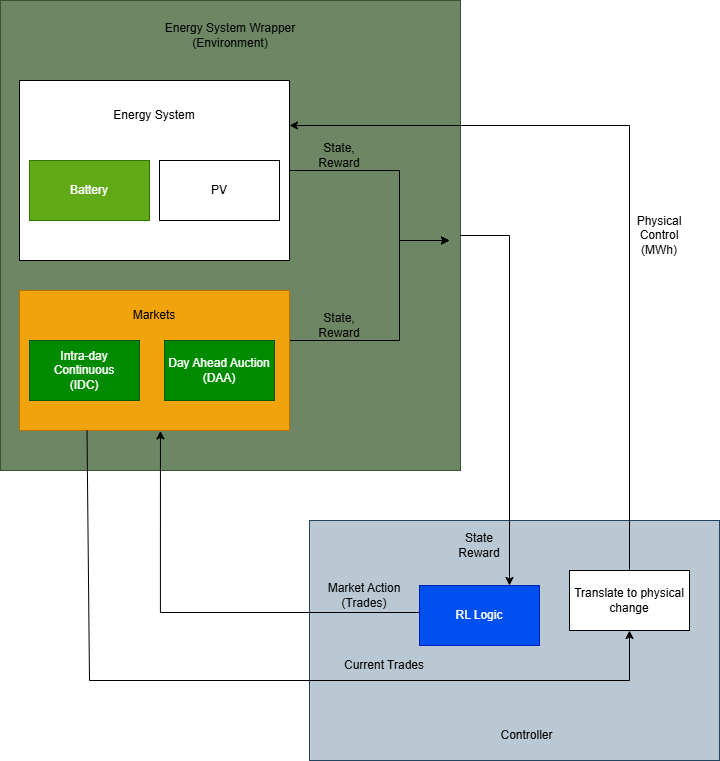

The diagram above was exported from draw.io. Its source (the exported page's mxGraphModel, read from the mxfile embedded in the PNG):
<mxGraphModel dx="843" dy="913" grid="1" gridSize="10" guides="1" tooltips="1" connect="1" arrows="1" fold="1" page="1" pageScale="1" pageWidth="850" pageHeight="1100" math="0" shadow="0">
  <root>
    <mxCell id="0" />
    <mxCell id="1" parent="0" />
    <mxCell id="HAIFVcwT4IQGkH-t8A_b-20" parent="1" style="rounded=0;whiteSpace=wrap;html=1;fillColor=#6d8764;fontColor=#ffffff;strokeColor=#3A5431;" value="" vertex="1">
      <mxGeometry height="470" width="460" x="31" y="90" as="geometry" />
    </mxCell>
    <mxCell id="HAIFVcwT4IQGkH-t8A_b-9" edge="1" parent="1" source="HAIFVcwT4IQGkH-t8A_b-6" style="edgeStyle=orthogonalEdgeStyle;rounded=0;orthogonalLoop=1;jettySize=auto;html=1;">
      <mxGeometry relative="1" as="geometry">
        <Array as="points">
          <mxPoint x="430" y="260" />
          <mxPoint x="430" y="330" />
        </Array>
        <mxPoint x="480" y="330" as="targetPoint" />
      </mxGeometry>
    </mxCell>
    <mxCell id="HAIFVcwT4IQGkH-t8A_b-6" parent="1" style="rounded=0;whiteSpace=wrap;html=1;" value="" vertex="1">
      <mxGeometry height="180" width="270" x="50" y="170" as="geometry" />
    </mxCell>
    <mxCell id="HAIFVcwT4IQGkH-t8A_b-8" edge="1" parent="1" source="HAIFVcwT4IQGkH-t8A_b-3" style="edgeStyle=orthogonalEdgeStyle;rounded=0;orthogonalLoop=1;jettySize=auto;html=1;">
      <mxGeometry relative="1" as="geometry">
        <Array as="points">
          <mxPoint x="430" y="430" />
          <mxPoint x="430" y="330" />
        </Array>
        <mxPoint x="480" y="330" as="targetPoint" />
      </mxGeometry>
    </mxCell>
    <mxCell id="HAIFVcwT4IQGkH-t8A_b-3" parent="1" style="rounded=0;whiteSpace=wrap;html=1;fillColor=#f0a30a;fontColor=#000000;strokeColor=#BD7000;" value="" vertex="1">
      <mxGeometry height="140" width="270" x="50" y="380" as="geometry" />
    </mxCell>
    <mxCell id="HAIFVcwT4IQGkH-t8A_b-4" parent="1" style="rounded=0;whiteSpace=wrap;html=1;" value="PV" vertex="1">
      <mxGeometry height="60" width="120" x="190" y="250" as="geometry" />
    </mxCell>
    <mxCell id="HAIFVcwT4IQGkH-t8A_b-5" parent="1" style="rounded=0;whiteSpace=wrap;html=1;fillColor=#60a917;fontColor=#ffffff;strokeColor=#2D7600;" value="Battery" vertex="1">
      <mxGeometry height="60" width="120" x="60" y="250" as="geometry" />
    </mxCell>
    <mxCell id="HAIFVcwT4IQGkH-t8A_b-7" parent="1" style="text;html=1;whiteSpace=wrap;strokeColor=none;fillColor=none;align=center;verticalAlign=middle;rounded=0;" value="Energy System" vertex="1">
      <mxGeometry height="30" width="130" x="120" y="190" as="geometry" />
    </mxCell>
    <mxCell id="HAIFVcwT4IQGkH-t8A_b-10" parent="1" style="text;html=1;whiteSpace=wrap;strokeColor=none;fillColor=none;align=center;verticalAlign=middle;rounded=0;" value="State,&lt;div&gt;Reward&lt;/div&gt;" vertex="1">
      <mxGeometry height="30" width="60" x="340" y="230" as="geometry" />
    </mxCell>
    <mxCell id="HAIFVcwT4IQGkH-t8A_b-11" parent="1" style="text;html=1;whiteSpace=wrap;strokeColor=none;fillColor=none;align=center;verticalAlign=middle;rounded=0;" value="State, Reward" vertex="1">
      <mxGeometry height="30" width="60" x="340" y="400" as="geometry" />
    </mxCell>
    <mxCell id="HAIFVcwT4IQGkH-t8A_b-14" parent="1" style="whiteSpace=wrap;html=1;fillColor=#bac8d3;strokeColor=#23445d;" value="" vertex="1">
      <mxGeometry height="240" width="410" x="340" y="610" as="geometry" />
    </mxCell>
    <mxCell id="HAIFVcwT4IQGkH-t8A_b-15" parent="1" style="text;html=1;whiteSpace=wrap;strokeColor=none;fillColor=none;align=center;verticalAlign=middle;rounded=0;" value="Controller" vertex="1">
      <mxGeometry height="30" width="115" x="500" y="810" as="geometry" />
    </mxCell>
    <mxCell id="HAIFVcwT4IQGkH-t8A_b-27" edge="1" parent="1" source="HAIFVcwT4IQGkH-t8A_b-16" style="edgeStyle=orthogonalEdgeStyle;rounded=0;orthogonalLoop=1;jettySize=auto;html=1;entryX=0.522;entryY=1.003;entryDx=0;entryDy=0;entryPerimeter=0;exitX=0;exitY=0.5;exitDx=0;exitDy=0;" target="HAIFVcwT4IQGkH-t8A_b-3">
      <mxGeometry relative="1" as="geometry">
        <Array as="points">
          <mxPoint x="450" y="702" />
          <mxPoint x="191" y="702" />
        </Array>
        <mxPoint x="420" y="700" as="targetPoint" />
      </mxGeometry>
    </mxCell>
    <mxCell id="HAIFVcwT4IQGkH-t8A_b-16" parent="1" style="whiteSpace=wrap;html=1;fillColor=#0050ef;fontColor=#ffffff;strokeColor=#001DBC;" value="RL Logic" vertex="1">
      <mxGeometry height="60" width="120" x="450" y="675" as="geometry" />
    </mxCell>
    <mxCell id="HAIFVcwT4IQGkH-t8A_b-19" parent="1" style="rounded=0;whiteSpace=wrap;html=1;" value="Translate to physical change" vertex="1">
      <mxGeometry height="60" width="120" x="600" y="660" as="geometry" />
    </mxCell>
    <mxCell id="HAIFVcwT4IQGkH-t8A_b-21" parent="1" style="text;html=1;whiteSpace=wrap;strokeColor=none;fillColor=none;align=center;verticalAlign=middle;rounded=0;" value="Energy System Wrapper&lt;div&gt;(Environment)&lt;/div&gt;" vertex="1">
      <mxGeometry height="30" width="230" x="146" y="110" as="geometry" />
    </mxCell>
    <mxCell id="HAIFVcwT4IQGkH-t8A_b-22" parent="1" style="text;html=1;whiteSpace=wrap;strokeColor=none;fillColor=none;align=center;verticalAlign=middle;rounded=0;" value="Markets" vertex="1">
      <mxGeometry height="30" width="60" x="155" y="390" as="geometry" />
    </mxCell>
    <mxCell id="HAIFVcwT4IQGkH-t8A_b-24" parent="1" style="whiteSpace=wrap;html=1;fillColor=#008a00;fontColor=#ffffff;strokeColor=#005700;" value="Intra-day Continuous&lt;div&gt;(IDC)&lt;/div&gt;" vertex="1">
      <mxGeometry height="60" width="110" x="60" y="430" as="geometry" />
    </mxCell>
    <mxCell id="HAIFVcwT4IQGkH-t8A_b-25" parent="1" style="whiteSpace=wrap;html=1;fillColor=#008a00;fontColor=#ffffff;strokeColor=#005700;" value="Day Ahead Auction&lt;div&gt;(DAA)&lt;/div&gt;" vertex="1">
      <mxGeometry height="60" width="110" x="195" y="430" as="geometry" />
    </mxCell>
    <mxCell id="HAIFVcwT4IQGkH-t8A_b-28" edge="1" parent="1" source="HAIFVcwT4IQGkH-t8A_b-3" style="endArrow=classic;html=1;rounded=0;entryX=0.5;entryY=1;entryDx=0;entryDy=0;exitX=0.25;exitY=1;exitDx=0;exitDy=0;" target="HAIFVcwT4IQGkH-t8A_b-19" value="">
      <mxGeometry height="50" relative="1" width="50" as="geometry">
        <Array as="points">
          <mxPoint x="120" y="770" />
          <mxPoint x="660" y="770" />
        </Array>
        <mxPoint x="390" y="750" as="sourcePoint" />
        <mxPoint x="330" y="870" as="targetPoint" />
      </mxGeometry>
    </mxCell>
    <mxCell id="HAIFVcwT4IQGkH-t8A_b-30" edge="1" parent="1" source="HAIFVcwT4IQGkH-t8A_b-19" style="endArrow=classic;html=1;rounded=0;exitX=0.5;exitY=0;exitDx=0;exitDy=0;entryX=1;entryY=0.25;entryDx=0;entryDy=0;" target="HAIFVcwT4IQGkH-t8A_b-6" value="">
      <mxGeometry height="50" relative="1" width="50" as="geometry">
        <Array as="points">
          <mxPoint x="660" y="215" />
        </Array>
        <mxPoint x="400" y="590" as="sourcePoint" />
        <mxPoint x="450" y="540" as="targetPoint" />
      </mxGeometry>
    </mxCell>
    <mxCell id="HAIFVcwT4IQGkH-t8A_b-33" parent="1" style="text;html=1;whiteSpace=wrap;strokeColor=none;fillColor=none;align=center;verticalAlign=middle;rounded=0;" value="State&lt;div&gt;Reward&lt;/div&gt;" vertex="1">
      <mxGeometry height="30" width="60" x="480" y="620" as="geometry" />
    </mxCell>
    <mxCell id="HAIFVcwT4IQGkH-t8A_b-35" parent="1" style="text;html=1;whiteSpace=wrap;strokeColor=none;fillColor=none;align=center;verticalAlign=middle;rounded=0;" value="Market Action&lt;div&gt;(Trades)&lt;/div&gt;" vertex="1">
      <mxGeometry height="30" width="90" x="350" y="670" as="geometry" />
    </mxCell>
    <mxCell id="HAIFVcwT4IQGkH-t8A_b-36" parent="1" style="text;html=1;whiteSpace=wrap;strokeColor=none;fillColor=none;align=center;verticalAlign=middle;rounded=0;" value="Current Trades" vertex="1">
      <mxGeometry height="30" width="150" x="340" y="740" as="geometry" />
    </mxCell>
    <mxCell id="HAIFVcwT4IQGkH-t8A_b-37" parent="1" style="text;html=1;whiteSpace=wrap;strokeColor=none;fillColor=none;align=center;verticalAlign=middle;rounded=0;" value="Physical Control&lt;br&gt;(MWh)" vertex="1">
      <mxGeometry height="70" width="60" x="660" y="290" as="geometry" />
    </mxCell>
    <mxCell id="HAIFVcwT4IQGkH-t8A_b-38" edge="1" parent="1" source="HAIFVcwT4IQGkH-t8A_b-20" style="endArrow=classic;html=1;rounded=0;entryX=0.75;entryY=0;entryDx=0;entryDy=0;" target="HAIFVcwT4IQGkH-t8A_b-16" value="">
      <mxGeometry height="50" relative="1" width="50" as="geometry">
        <Array as="points">
          <mxPoint x="540" y="325" />
        </Array>
        <mxPoint x="400" y="510" as="sourcePoint" />
        <mxPoint x="450" y="460" as="targetPoint" />
      </mxGeometry>
    </mxCell>
  </root>
</mxGraphModel>